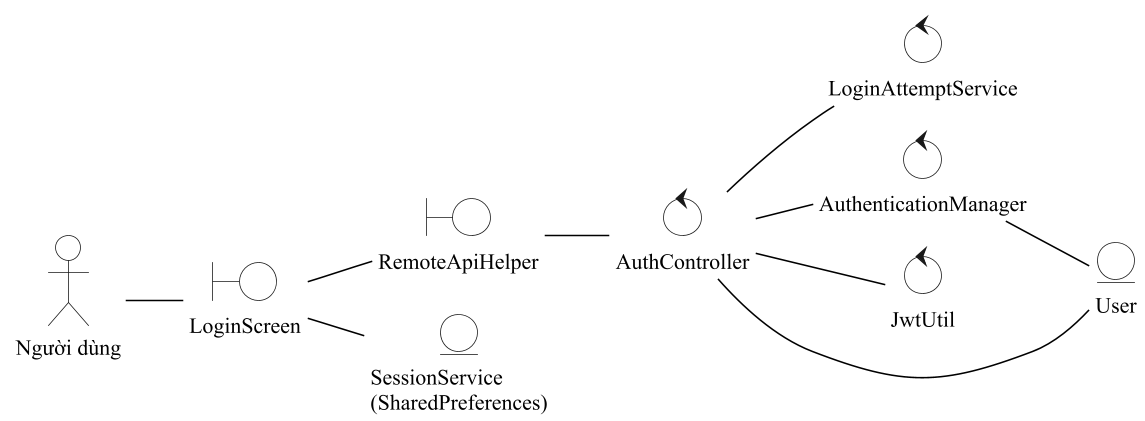

The diagram above was rendered by PlantUML. Its source (embedded in the PNG):
@startuml
!pragma layout smetana
!include _style.iuml
skinparam defaultFontSize 14
skinparam BoundaryBackgroundColor white
skinparam ControlBackgroundColor white
skinparam EntityBackgroundColor white
left to right direction
actor "Người dùng" as ND
boundary "LoginScreen" as B1
boundary "RemoteApiHelper" as B2
control "AuthController" as C1
control "LoginAttemptService" as C2
control "AuthenticationManager" as C3
control "JwtUtil" as C4
entity "User" as E1
entity "SessionService\n(SharedPreferences)" as E2
ND -- B1
B1 -- B2
B2 -- C1
C1 -- C2
C1 -- C3
C1 -- C4
C3 -- E1
C1 -- E1
B1 -- E2
@enduml